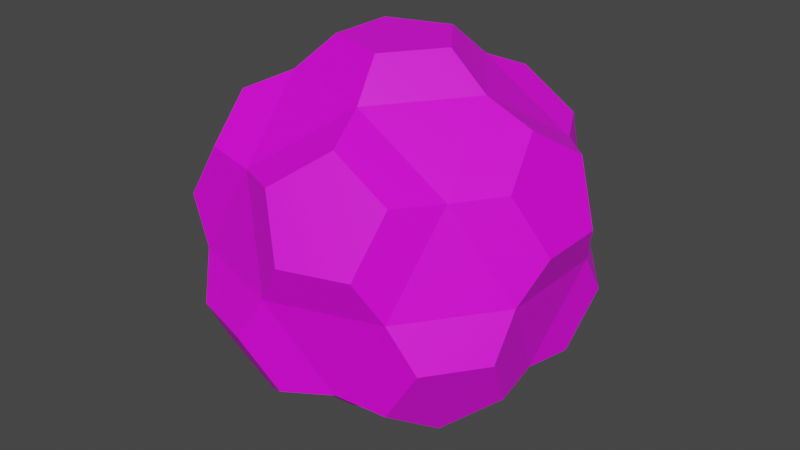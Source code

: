 # Source: katamari1.blend  (saved by Blender 3.4.6; exported with 4.5.12 LTS)
import bpy
from mathutils import Matrix  # noqa: F401  (used for matrix-valued properties, if any)

bpy.ops.wm.read_factory_settings(use_empty=True)
scene = bpy.context.scene
scene.name = 'Scene'

# ---- collections
col_collection = bpy.data.collections.new('Collection'); scene.collection.children.link(col_collection)

# ---- images (referenced by path relative to the original .blend; pixels are not part of the script)
import os
ASSET_DIR = os.environ.get("B2B_ASSET_DIR", "")  # directory of the original .blend (textures are referenced by path, not embedded)
HERE = os.path.dirname(os.path.abspath(__file__))  # packed textures are extracted next to this script under _unpacked/

def load_image(name, relpath, width, height, colorspace="sRGB"):
    """Load a texture the original file referenced (path relative to the .blend, or extracted next to this script)."""
    p = next((c for c in (os.path.join(HERE, relpath), os.path.join(ASSET_DIR, relpath)) if relpath and os.path.exists(c)), "")
    if p:
        img = bpy.data.images.load(p, check_existing=True)
        img.name = name
    else:  # same state as the original file: an image datablock whose file is absent (Cycles renders it pink)
        img = bpy.data.images.new(name, width, height)
        img.source = "FILE"
        img.filepath = "//" + (relpath or name)
    img.colorspace_settings.name = colorspace
    return img
img_katamari001_jpg = load_image('katamari001.jpg', 'katamari001.jpg', 1024, 1024, 'sRGB')

# ---- materials (node trees are filled in below, after node groups)
mat_material_001 = bpy.data.materials.new('Material.001')
mat_material_001.use_transparent_shadow = False

# ---- material node trees
mat_material_001.use_nodes = True; mat_material_001.node_tree.nodes.clear()
_N = mat_material_001.node_tree.nodes; _L = mat_material_001.node_tree.links
n0 = _N.new('ShaderNodeBsdfPrincipled'); n0.name = 'Principled BSDF'; n0.location = (10, 300)
n0.distribution = 'GGX'
n0.subsurface_method = 'RANDOM_WALK_SKIN'
n0.inputs[3].default_value = 1.45
n0.inputs[27].default_value = (0.0, 0.0, 0.0, 1.0)
n0.inputs[28].default_value = 1.0
n1 = _N.new('ShaderNodeOutputMaterial'); n1.name = 'Material Output'; n1.location = (300, 300)
n2 = _N.new('ShaderNodeTexImage'); n2.name = 'Image Texture'; n2.location = (-280, 275)
n2.image = img_katamari001_jpg
_L.new(n0.outputs[0], n1.inputs[0])
_L.new(n2.outputs[0], n0.inputs[0])
n1.is_active_output = True

# ---- world
world_world = bpy.data.worlds.new('World'); scene.world = world_world
world_world.use_nodes = True; world_world.node_tree.nodes.clear()
_N = world_world.node_tree.nodes; _L = world_world.node_tree.links
n0 = _N.new('ShaderNodeOutputWorld'); n0.name = 'World Output'; n0.location = (300, 300)
n1 = _N.new('ShaderNodeBackground'); n1.name = 'Background'; n1.location = (10, 300)
n1.inputs[0].default_value = (0.05088, 0.05088, 0.05088, 1.0)
_L.new(n1.outputs[0], n0.inputs[0])
n0.is_active_output = True
world_world.color = (0.05088, 0.05088, 0.05088)
world_world.use_sun_shadow = False
world_world.sun_shadow_jitter_overblur = 0.0

# ---- meshes
me_icosphere_003 = bpy.data.meshes.new('Icosphere.003')
me_icosphere_003.from_pydata([(-0.1625, -0.5, -0.8507), (0.4253, -0.309, -0.8507), (0.2629, -0.809, -0.5257), (0.8506, 0.0, -0.5257), (0.4253, 0.309, -0.8507), (-0.5257, 0.0, -0.8507), (-0.6882, -0.5, -0.5257), (-0.1625, 0.5, -0.8507), (-0.6882, 0.5, -0.5257), (0.2629, 0.809, -0.5257), (0.9511, -0.309, 0.0), (0.9511, 0.309, 0.0), (0.0, -1.0, 0.0), (0.5878, -0.809, 0.0), (-0.9511, -0.309, 0.0), (-0.5878, -0.809, 0.0), (-0.5878, 0.809, 0.0), (-0.9511, 0.309, 0.0), (0.5878, 0.809, 0.0), (0.0, 1.0, 0.0), (0.6882, -0.5, 0.5257), (-0.2629, -0.809, 0.5257), (-0.8506, 0.0, 0.5257), (-0.2629, 0.809, 0.5257), (0.6882, 0.5, 0.5257), (0.1625, -0.5, 0.8507), (0.5257, 0.0, 0.8507), (-0.4253, -0.309, 0.8507), (-0.4253, 0.309, 0.8507), (0.1625, 0.5, 0.8507), (0.3115, 3.207e-09, 1.038), (0.09626, 0.2963, 1.038), (-0.252, 0.1831, 1.038), (-0.252, -0.1831, 1.038), (0.09626, -0.2963, 1.038), (0.2437, 0.7501, 0.7426), (0.5552, 0.7501, 0.5501), (-0.008293, 0.9332, 0.5501), (0.4957, 0.9332, 0.2386), (0.1475, 1.046, 0.2386), (-0.6381, 0.4636, 0.7426), (-0.5418, 0.7598, 0.5501), (-0.8901, 0.2805, 0.5501), (-0.7343, 0.7598, 0.2386), (-0.9496, 0.4636, 0.2386), (-0.6381, -0.4636, 0.7426), (-0.8901, -0.2805, 0.5501), (-0.5418, -0.7598, 0.5501), (-0.9496, -0.4636, 0.2386), (-0.7343, -0.7598, 0.2386), (0.2437, -0.7501, 0.7426), (-0.008293, -0.9332, 0.5501), (0.5552, -0.7501, 0.5501), (0.1475, -1.046, 0.2386), (0.4957, -0.9332, 0.2386), (0.7887, 8.529e-10, 0.7426), (0.885, 0.2963, 0.5501), (0.885, -0.2963, 0.5501), (1.041, 0.1831, 0.2386), (1.041, -0.1831, 0.2386), (0.7343, -0.7598, -0.2386), (0.9496, -0.4636, -0.2386), (0.5418, -0.7598, -0.5501), (0.8901, -0.2805, -0.5501), (0.6381, -0.4636, -0.7426), (0.9496, 0.4636, -0.2386), (0.7343, 0.7598, -0.2386), (0.5418, 0.7598, -0.5501), (0.8901, 0.2805, -0.5501), (0.6381, 0.4636, -0.7426), (-0.1475, 1.046, -0.2386), (-0.4957, 0.9332, -0.2386), (0.008293, 0.9332, -0.5501), (-0.5552, 0.7501, -0.5501), (-0.2437, 0.7501, -0.7426), (-1.041, 0.1831, -0.2386), (-1.041, -0.1831, -0.2386), (-0.885, 0.2963, -0.5501), (-0.885, -0.2963, -0.5501), (-0.7887, 8.529e-10, -0.7426), (-0.4957, -0.9332, -0.2386), (-0.1475, -1.046, -0.2386), (-0.5552, -0.7501, -0.5501), (0.008293, -0.9332, -0.5501), (-0.2437, -0.7501, -0.7426), (0.252, 0.1831, -1.038), (-0.09626, 0.2963, -1.038), (-0.3115, 3.207e-09, -1.038), (-0.09626, -0.2963, -1.038), (0.252, -0.1831, -1.038)], [], [(1, 0, 88, 89), (3, 10, 61, 63), (4, 9, 67, 69), (26, 24, 29), (29, 28, 32, 31), (29, 23, 28), (28, 22, 27), (27, 21, 25), (12, 13, 54, 53), (25, 20, 26), (11, 18, 24), (18, 19, 39, 38), (19, 16, 23), (17, 22, 42, 44), (17, 14, 22), (14, 15, 49, 48), (15, 12, 21), (13, 10, 20), (26, 20, 57, 55), (18, 9, 19), (16, 8, 17), (14, 6, 15), (12, 2, 13), (10, 3, 11), (4, 7, 9), (9, 7, 74, 72), (7, 5, 8), (8, 5, 79, 77), (5, 0, 6), (12, 15, 80, 81), (3, 1, 4), (0, 1, 2), (30, 31, 32, 33, 34), (25, 26, 30, 34), (28, 27, 33, 32), (26, 29, 31, 30), (27, 25, 34, 33), (35, 36, 38, 39, 37), (24, 18, 38, 36), (23, 29, 35, 37), (29, 24, 36, 35), (19, 23, 37, 39), (40, 41, 43, 44, 42), (16, 17, 44, 43), (23, 16, 43, 41), (22, 28, 40, 42), (28, 23, 41, 40), (45, 46, 48, 49, 47), (22, 14, 48, 46), (21, 27, 45, 47), (27, 22, 46, 45), (15, 21, 47, 49), (53, 54, 52, 50, 51), (21, 12, 53, 51), (20, 25, 50, 52), (25, 21, 51, 50), (13, 20, 52, 54), (59, 58, 56, 55, 57), (24, 26, 55, 56), (11, 24, 56, 58), (10, 11, 58, 59), (20, 10, 59, 57), (62, 64, 63, 61, 60), (13, 2, 62, 60), (10, 13, 60, 61), (2, 1, 64, 62), (1, 3, 63, 64), (68, 69, 67, 66, 65), (3, 4, 69, 68), (11, 3, 68, 65), (9, 18, 66, 67), (18, 11, 65, 66), (74, 73, 71, 70, 72), (8, 16, 71, 73), (19, 9, 72, 70), (16, 19, 70, 71), (7, 8, 73, 74), (79, 78, 76, 75, 77), (6, 14, 76, 78), (17, 8, 77, 75), (14, 17, 75, 76), (5, 6, 78, 79), (84, 83, 81, 80, 82), (0, 2, 83, 84), (6, 0, 84, 82), (2, 12, 81, 83), (15, 6, 82, 80), (88, 87, 86, 85, 89), (4, 1, 89, 85), (0, 5, 87, 88), (7, 4, 85, 86), (5, 7, 86, 87)])
_uv = me_icosphere_003.uv_layers.new(name='UVMap')
_uv.uv.foreach_set('vector', [0.04722, 0.04099, 0.4354, 0.04099, 0.3608, 0.217, 0.1218, 0.217, 0.04723, 0.04099, 0.4354, 0.04099, 0.3608, 0.217, 0.1218, 0.217, 0.04721, 0.04099, 0.4354, 0.04099, 0.3608, 0.217, 0.1218, 0.217, 0.5651, 0.2561, 0.9759, 0.01895, 0.9759, 0.4933, 0.04722, 0.04099, 0.4354, 0.04099, 0.3608, 0.217, 0.1218, 0.217, 0.5651, 0.2561, 0.9759, 0.01895, 0.9759, 0.4933, 0.5651, 0.2561, 0.9759, 0.01895, 0.9759, 0.4933, 0.5651, 0.2561, 0.9759, 0.01895, 0.9759, 0.4933, 0.04722, 0.04099, 0.4354, 0.04099, 0.3608, 0.217, 0.1218, 0.217, 0.9759, 0.4933, 0.5651, 0.2561, 0.9759, 0.01895, 0.5651, 0.2561, 0.9759, 0.01895, 0.9759, 0.4933, 0.04722, 0.04099, 0.4354, 0.04099, 0.3608, 0.217, 0.1218, 0.217, 0.9759, 0.4933, 0.5651, 0.2561, 0.9759, 0.01895, 0.04721, 0.04099, 0.4354, 0.04099, 0.3608, 0.217, 0.1218, 0.217, 0.9759, 0.4933, 0.5651, 0.2561, 0.9759, 0.01895, 0.04722, 0.04099, 0.4354, 0.04099, 0.3608, 0.217, 0.1218, 0.217, 0.9759, 0.01895, 0.9759, 0.4933, 0.5651, 0.2561, 0.9759, 0.4933, 0.5651, 0.2561, 0.9759, 0.01895, 0.04722, 0.04099, 0.4354, 0.04099, 0.3608, 0.217, 0.1218, 0.217, 0.9759, 0.01895, 0.9759, 0.4933, 0.5651, 0.2561, 0.9759, 0.01895, 0.9759, 0.4933, 0.5651, 0.2561, 0.9759, 0.01895, 0.9759, 0.4933, 0.5651, 0.2561, 0.5651, 0.2561, 0.9759, 0.01895, 0.9759, 0.4933, 0.9759, 0.01895, 0.9759, 0.4933, 0.5651, 0.2561, 0.5651, 0.2561, 0.9759, 0.01895, 0.9759, 0.4933, 0.04722, 0.04099, 0.4354, 0.04099, 0.3608, 0.217, 0.1218, 0.217, 0.9759, 0.01895, 0.9759, 0.4933, 0.5651, 0.2561, 0.04722, 0.04099, 0.4354, 0.04099, 0.3608, 0.217, 0.1218, 0.217, 0.5651, 0.2561, 0.9759, 0.01895, 0.9759, 0.4933, 0.04722, 0.04099, 0.4354, 0.04099, 0.3608, 0.217, 0.1218, 0.217, 0.9759, 0.01895, 0.9759, 0.4933, 0.5651, 0.2561, 0.5651, 0.2561, 0.9759, 0.01895, 0.9759, 0.4933, 0.57, 0.7637, 0.349, 0.9242, 0.128, 0.7637, 0.2124, 0.5039, 0.4855, 0.5039, 0.04723, 0.04099, 0.4354, 0.04099, 0.3608, 0.217, 0.1218, 0.217, 0.04722, 0.04099, 0.4354, 0.04099, 0.3608, 0.217, 0.1218, 0.217, 0.04722, 0.04099, 0.4354, 0.04099, 0.3608, 0.217, 0.1218, 0.217, 0.04722, 0.04099, 0.4354, 0.04099, 0.3608, 0.217, 0.1218, 0.217, 0.128, 0.7637, 0.2124, 0.5039, 0.4855, 0.5039, 0.57, 0.7637, 0.349, 0.9242, 0.04722, 0.04099, 0.4354, 0.04099, 0.3608, 0.217, 0.1218, 0.217, 0.04721, 0.04099, 0.4354, 0.04099, 0.3608, 0.217, 0.1218, 0.217, 0.04722, 0.04099, 0.4354, 0.04099, 0.3608, 0.217, 0.1218, 0.217, 0.04722, 0.04099, 0.4354, 0.04099, 0.3608, 0.217, 0.1218, 0.217, 0.128, 0.7637, 0.2124, 0.5039, 0.4855, 0.5039, 0.57, 0.7637, 0.349, 0.9242, 0.04722, 0.04099, 0.4354, 0.04099, 0.3608, 0.217, 0.1218, 0.217, 0.04723, 0.04099, 0.4354, 0.04099, 0.3608, 0.217, 0.1218, 0.217, 0.04722, 0.04099, 0.4354, 0.04099, 0.3608, 0.217, 0.1218, 0.217, 0.04722, 0.04099, 0.4354, 0.04099, 0.3608, 0.217, 0.1218, 0.217, 0.128, 0.7637, 0.2124, 0.5039, 0.4855, 0.5039, 0.57, 0.7637, 0.349, 0.9242, 0.04722, 0.04099, 0.4354, 0.04099, 0.3608, 0.217, 0.1218, 0.217, 0.04721, 0.04099, 0.4354, 0.04099, 0.3608, 0.217, 0.1218, 0.217, 0.04722, 0.04099, 0.4354, 0.04099, 0.3608, 0.217, 0.1218, 0.217, 0.04722, 0.04099, 0.4354, 0.04099, 0.3608, 0.217, 0.1218, 0.217, 0.4855, 0.5039, 0.57, 0.7637, 0.349, 0.9242, 0.128, 0.7637, 0.2124, 0.5039, 0.04722, 0.04099, 0.4354, 0.04099, 0.3608, 0.217, 0.1218, 0.217, 0.04722, 0.04099, 0.4354, 0.04099, 0.3608, 0.217, 0.1218, 0.217, 0.04722, 0.04099, 0.4354, 0.04099, 0.3608, 0.217, 0.1218, 0.217, 0.04722, 0.04099, 0.4354, 0.04099, 0.3608, 0.217, 0.1218, 0.217, 0.2124, 0.5039, 0.4855, 0.5039, 0.57, 0.7637, 0.349, 0.9242, 0.128, 0.7637, 0.04722, 0.04099, 0.4354, 0.04099, 0.3608, 0.217, 0.1218, 0.217, 0.04722, 0.04099, 0.4354, 0.04099, 0.3608, 0.217, 0.1218, 0.217, 0.04722, 0.04099, 0.4354, 0.04099, 0.3608, 0.217, 0.1218, 0.217, 0.04722, 0.04099, 0.4354, 0.04099, 0.3608, 0.217, 0.1218, 0.217, 0.349, 0.9242, 0.128, 0.7637, 0.2124, 0.5039, 0.4855, 0.5039, 0.57, 0.7637, 0.04722, 0.04099, 0.4354, 0.04099, 0.3608, 0.217, 0.1218, 0.217, 0.04722, 0.04099, 0.4354, 0.04099, 0.3608, 0.217, 0.1218, 0.217, 0.04722, 0.04099, 0.4354, 0.04099, 0.3608, 0.217, 0.1218, 0.217, 0.04721, 0.04099, 0.4354, 0.04099, 0.3608, 0.217, 0.1218, 0.217, 0.349, 0.9242, 0.128, 0.7637, 0.2124, 0.5039, 0.4855, 0.5039, 0.57, 0.7637, 0.04722, 0.04099, 0.4354, 0.04099, 0.3608, 0.217, 0.1218, 0.217, 0.04722, 0.04099, 0.4354, 0.04099, 0.3608, 0.217, 0.1218, 0.217, 0.04723, 0.04099, 0.4354, 0.04099, 0.3608, 0.217, 0.1218, 0.217, 0.04722, 0.04099, 0.4354, 0.04099, 0.3608, 0.217, 0.1218, 0.217, 0.128, 0.7637, 0.2124, 0.5039, 0.4855, 0.5039, 0.57, 0.7637, 0.349, 0.9242, 0.04722, 0.04099, 0.4354, 0.04099, 0.3608, 0.217, 0.1218, 0.217, 0.04722, 0.04099, 0.4354, 0.04099, 0.3608, 0.217, 0.1218, 0.217, 0.04722, 0.04099, 0.4354, 0.04099, 0.3608, 0.217, 0.1218, 0.217, 0.04722, 0.04099, 0.4354, 0.04099, 0.3608, 0.217, 0.1218, 0.217, 0.349, 0.9242, 0.128, 0.7637, 0.2124, 0.5039, 0.4855, 0.5039, 0.57, 0.7637, 0.04722, 0.04099, 0.4354, 0.04099, 0.3608, 0.217, 0.1218, 0.217, 0.04722, 0.04099, 0.4354, 0.04099, 0.3608, 0.217, 0.1218, 0.217, 0.04721, 0.04099, 0.4354, 0.04099, 0.3608, 0.217, 0.1218, 0.217, 0.04722, 0.04099, 0.4354, 0.04099, 0.3608, 0.217, 0.1218, 0.217, 0.128, 0.7637, 0.2124, 0.5039, 0.4855, 0.5039, 0.57, 0.7637, 0.349, 0.9242, 0.04722, 0.04099, 0.4354, 0.04099, 0.3608, 0.217, 0.1218, 0.217, 0.04722, 0.04099, 0.4354, 0.04099, 0.3608, 0.217, 0.1218, 0.217, 0.04722, 0.04099, 0.4354, 0.04099, 0.3608, 0.217, 0.1218, 0.217, 0.04722, 0.04099, 0.4354, 0.04099, 0.3608, 0.217, 0.1218, 0.217, 0.2124, 0.5039, 0.4855, 0.5039, 0.57, 0.7637, 0.349, 0.9242, 0.128, 0.7637, 0.04723, 0.04099, 0.4354, 0.04099, 0.3608, 0.217, 0.1218, 0.217, 0.04722, 0.04099, 0.4354, 0.04099, 0.3608, 0.217, 0.1218, 0.217, 0.04722, 0.04099, 0.4354, 0.04099, 0.3608, 0.217, 0.1218, 0.217, 0.04722, 0.04099, 0.4354, 0.04099, 0.3608, 0.217, 0.1218, 0.217])
me_icosphere_003.materials.append(mat_material_001)
me_icosphere_003.update()

# ---- objects
ob_icosphere = bpy.data.objects.new('Icosphere', me_icosphere_003)

# ---- transforms, parenting, visibility, modifiers, constraints
ob_icosphere.location = (0.0, 0.0, 0.0)

# ---- collection membership
col_collection.objects.link(ob_icosphere)

# ---- scene / render settings (as saved in the file)
scene.frame_start = 1; scene.frame_end = 250; scene.frame_set(29)
scene.render.engine = 'BLENDER_EEVEE_NEXT'
scene.cycles.sampling_pattern = 'TABULATED_SOBOL'
scene.cycles.use_light_tree = False
scene.view_settings.view_transform = 'Filmic'
bpy.context.view_layer.update()

# ---- added for rendering (the .blend has no active camera and no usable light): camera, sun
cam_auto = bpy.data.cameras.new('AutoCamera')
cam_auto.lens = 50.0
cam_auto.sensor_width = 36.0
cam_auto.clip_end = 1000.0
ob_auto_camera = bpy.data.objects.new('AutoCamera', cam_auto)
scene.collection.objects.link(ob_auto_camera)
ob_auto_camera.location = (3.33822, -4.00586, 2.67057)
ob_auto_camera.rotation_euler = (1.09748, -7.21219e-08, 0.694738)
scene.camera = ob_auto_camera
light_auto_sun = bpy.data.lights.new('AutoSun', 'SUN')
light_auto_sun.energy = 3.0
light_auto_sun.angle = 0.0523599
ob_auto_sun = bpy.data.objects.new('AutoSun', light_auto_sun)
scene.collection.objects.link(ob_auto_sun)
ob_auto_sun.rotation_euler = (0.872665, 0.174533, 0.523599)
bpy.context.view_layer.update()
